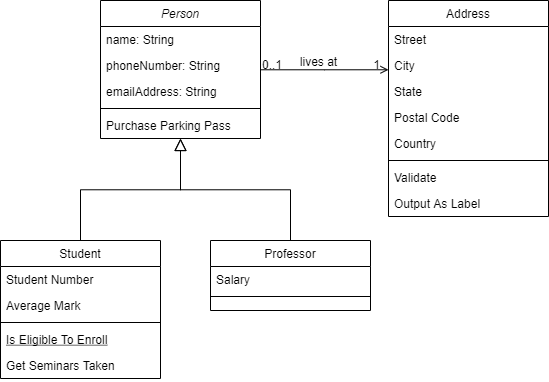

The diagram above was exported from draw.io. Its source (the exported page's mxGraphModel, read from the mxfile embedded in the PNG):
<mxGraphModel dx="716" dy="399" grid="1" gridSize="10" guides="1" tooltips="1" connect="1" arrows="1" fold="1" page="1" pageScale="1" pageWidth="827" pageHeight="1169" math="0" shadow="0">
  <root>
    <mxCell id="WIyWlLk6GJQsqaUBKTNV-0" />
    <mxCell id="WIyWlLk6GJQsqaUBKTNV-1" parent="WIyWlLk6GJQsqaUBKTNV-0" />
    <mxCell id="zkfFHV4jXpPFQw0GAbJ--0" value="Person" style="swimlane;fontStyle=2;align=center;verticalAlign=top;childLayout=stackLayout;horizontal=1;startSize=26;horizontalStack=0;resizeParent=1;resizeLast=0;collapsible=1;marginBottom=0;rounded=0;shadow=0;strokeWidth=1;" parent="WIyWlLk6GJQsqaUBKTNV-1" vertex="1">
      <mxGeometry x="220" y="120" width="160" height="138" as="geometry">
        <mxRectangle x="230" y="140" width="160" height="26" as="alternateBounds" />
      </mxGeometry>
    </mxCell>
    <mxCell id="zkfFHV4jXpPFQw0GAbJ--1" value="name: String" style="text;align=left;verticalAlign=top;spacingLeft=4;spacingRight=4;overflow=hidden;rotatable=0;points=[[0,0.5],[1,0.5]];portConstraint=eastwest;" parent="zkfFHV4jXpPFQw0GAbJ--0" vertex="1">
      <mxGeometry y="26" width="160" height="26" as="geometry" />
    </mxCell>
    <mxCell id="zkfFHV4jXpPFQw0GAbJ--2" value="phoneNumber: String" style="text;align=left;verticalAlign=top;spacingLeft=4;spacingRight=4;overflow=hidden;rotatable=0;points=[[0,0.5],[1,0.5]];portConstraint=eastwest;rounded=0;shadow=0;html=0;" parent="zkfFHV4jXpPFQw0GAbJ--0" vertex="1">
      <mxGeometry y="52" width="160" height="26" as="geometry" />
    </mxCell>
    <mxCell id="zkfFHV4jXpPFQw0GAbJ--3" value="emailAddress: String" style="text;align=left;verticalAlign=top;spacingLeft=4;spacingRight=4;overflow=hidden;rotatable=0;points=[[0,0.5],[1,0.5]];portConstraint=eastwest;rounded=0;shadow=0;html=0;" parent="zkfFHV4jXpPFQw0GAbJ--0" vertex="1">
      <mxGeometry y="78" width="160" height="26" as="geometry" />
    </mxCell>
    <mxCell id="zkfFHV4jXpPFQw0GAbJ--4" value="" style="line;html=1;strokeWidth=1;align=left;verticalAlign=middle;spacingTop=-1;spacingLeft=3;spacingRight=3;rotatable=0;labelPosition=right;points=[];portConstraint=eastwest;" parent="zkfFHV4jXpPFQw0GAbJ--0" vertex="1">
      <mxGeometry y="104" width="160" height="8" as="geometry" />
    </mxCell>
    <mxCell id="zkfFHV4jXpPFQw0GAbJ--5" value="Purchase Parking Pass" style="text;align=left;verticalAlign=top;spacingLeft=4;spacingRight=4;overflow=hidden;rotatable=0;points=[[0,0.5],[1,0.5]];portConstraint=eastwest;" parent="zkfFHV4jXpPFQw0GAbJ--0" vertex="1">
      <mxGeometry y="112" width="160" height="26" as="geometry" />
    </mxCell>
    <mxCell id="zkfFHV4jXpPFQw0GAbJ--6" value="Student" style="swimlane;fontStyle=0;align=center;verticalAlign=top;childLayout=stackLayout;horizontal=1;startSize=26;horizontalStack=0;resizeParent=1;resizeLast=0;collapsible=1;marginBottom=0;rounded=0;shadow=0;strokeWidth=1;" parent="WIyWlLk6GJQsqaUBKTNV-1" vertex="1">
      <mxGeometry x="120" y="360" width="160" height="138" as="geometry">
        <mxRectangle x="130" y="380" width="160" height="26" as="alternateBounds" />
      </mxGeometry>
    </mxCell>
    <mxCell id="zkfFHV4jXpPFQw0GAbJ--7" value="Student Number" style="text;align=left;verticalAlign=top;spacingLeft=4;spacingRight=4;overflow=hidden;rotatable=0;points=[[0,0.5],[1,0.5]];portConstraint=eastwest;" parent="zkfFHV4jXpPFQw0GAbJ--6" vertex="1">
      <mxGeometry y="26" width="160" height="26" as="geometry" />
    </mxCell>
    <mxCell id="zkfFHV4jXpPFQw0GAbJ--8" value="Average Mark" style="text;align=left;verticalAlign=top;spacingLeft=4;spacingRight=4;overflow=hidden;rotatable=0;points=[[0,0.5],[1,0.5]];portConstraint=eastwest;rounded=0;shadow=0;html=0;" parent="zkfFHV4jXpPFQw0GAbJ--6" vertex="1">
      <mxGeometry y="52" width="160" height="26" as="geometry" />
    </mxCell>
    <mxCell id="zkfFHV4jXpPFQw0GAbJ--9" value="" style="line;html=1;strokeWidth=1;align=left;verticalAlign=middle;spacingTop=-1;spacingLeft=3;spacingRight=3;rotatable=0;labelPosition=right;points=[];portConstraint=eastwest;" parent="zkfFHV4jXpPFQw0GAbJ--6" vertex="1">
      <mxGeometry y="78" width="160" height="8" as="geometry" />
    </mxCell>
    <mxCell id="zkfFHV4jXpPFQw0GAbJ--10" value="Is Eligible To Enroll" style="text;align=left;verticalAlign=top;spacingLeft=4;spacingRight=4;overflow=hidden;rotatable=0;points=[[0,0.5],[1,0.5]];portConstraint=eastwest;fontStyle=4" parent="zkfFHV4jXpPFQw0GAbJ--6" vertex="1">
      <mxGeometry y="86" width="160" height="26" as="geometry" />
    </mxCell>
    <mxCell id="zkfFHV4jXpPFQw0GAbJ--11" value="Get Seminars Taken" style="text;align=left;verticalAlign=top;spacingLeft=4;spacingRight=4;overflow=hidden;rotatable=0;points=[[0,0.5],[1,0.5]];portConstraint=eastwest;" parent="zkfFHV4jXpPFQw0GAbJ--6" vertex="1">
      <mxGeometry y="112" width="160" height="26" as="geometry" />
    </mxCell>
    <mxCell id="zkfFHV4jXpPFQw0GAbJ--12" value="" style="endArrow=block;endSize=10;endFill=0;shadow=0;strokeWidth=1;rounded=0;edgeStyle=elbowEdgeStyle;elbow=vertical;" parent="WIyWlLk6GJQsqaUBKTNV-1" source="zkfFHV4jXpPFQw0GAbJ--6" target="zkfFHV4jXpPFQw0GAbJ--0" edge="1">
      <mxGeometry width="160" relative="1" as="geometry">
        <mxPoint x="200" y="203" as="sourcePoint" />
        <mxPoint x="200" y="203" as="targetPoint" />
      </mxGeometry>
    </mxCell>
    <mxCell id="zkfFHV4jXpPFQw0GAbJ--13" value="Professor" style="swimlane;fontStyle=0;align=center;verticalAlign=top;childLayout=stackLayout;horizontal=1;startSize=26;horizontalStack=0;resizeParent=1;resizeLast=0;collapsible=1;marginBottom=0;rounded=0;shadow=0;strokeWidth=1;" parent="WIyWlLk6GJQsqaUBKTNV-1" vertex="1">
      <mxGeometry x="330" y="360" width="160" height="70" as="geometry">
        <mxRectangle x="340" y="380" width="170" height="26" as="alternateBounds" />
      </mxGeometry>
    </mxCell>
    <mxCell id="zkfFHV4jXpPFQw0GAbJ--14" value="Salary" style="text;align=left;verticalAlign=top;spacingLeft=4;spacingRight=4;overflow=hidden;rotatable=0;points=[[0,0.5],[1,0.5]];portConstraint=eastwest;" parent="zkfFHV4jXpPFQw0GAbJ--13" vertex="1">
      <mxGeometry y="26" width="160" height="26" as="geometry" />
    </mxCell>
    <mxCell id="zkfFHV4jXpPFQw0GAbJ--15" value="" style="line;html=1;strokeWidth=1;align=left;verticalAlign=middle;spacingTop=-1;spacingLeft=3;spacingRight=3;rotatable=0;labelPosition=right;points=[];portConstraint=eastwest;" parent="zkfFHV4jXpPFQw0GAbJ--13" vertex="1">
      <mxGeometry y="52" width="160" height="8" as="geometry" />
    </mxCell>
    <mxCell id="zkfFHV4jXpPFQw0GAbJ--16" value="" style="endArrow=block;endSize=10;endFill=0;shadow=0;strokeWidth=1;rounded=0;edgeStyle=elbowEdgeStyle;elbow=vertical;" parent="WIyWlLk6GJQsqaUBKTNV-1" source="zkfFHV4jXpPFQw0GAbJ--13" target="zkfFHV4jXpPFQw0GAbJ--0" edge="1">
      <mxGeometry width="160" relative="1" as="geometry">
        <mxPoint x="210" y="373" as="sourcePoint" />
        <mxPoint x="310" y="271" as="targetPoint" />
      </mxGeometry>
    </mxCell>
    <mxCell id="zkfFHV4jXpPFQw0GAbJ--17" value="Address" style="swimlane;fontStyle=0;align=center;verticalAlign=top;childLayout=stackLayout;horizontal=1;startSize=26;horizontalStack=0;resizeParent=1;resizeLast=0;collapsible=1;marginBottom=0;rounded=0;shadow=0;strokeWidth=1;" parent="WIyWlLk6GJQsqaUBKTNV-1" vertex="1">
      <mxGeometry x="508" y="120" width="160" height="216" as="geometry">
        <mxRectangle x="550" y="140" width="160" height="26" as="alternateBounds" />
      </mxGeometry>
    </mxCell>
    <mxCell id="zkfFHV4jXpPFQw0GAbJ--18" value="Street" style="text;align=left;verticalAlign=top;spacingLeft=4;spacingRight=4;overflow=hidden;rotatable=0;points=[[0,0.5],[1,0.5]];portConstraint=eastwest;" parent="zkfFHV4jXpPFQw0GAbJ--17" vertex="1">
      <mxGeometry y="26" width="160" height="26" as="geometry" />
    </mxCell>
    <mxCell id="zkfFHV4jXpPFQw0GAbJ--19" value="City" style="text;align=left;verticalAlign=top;spacingLeft=4;spacingRight=4;overflow=hidden;rotatable=0;points=[[0,0.5],[1,0.5]];portConstraint=eastwest;rounded=0;shadow=0;html=0;" parent="zkfFHV4jXpPFQw0GAbJ--17" vertex="1">
      <mxGeometry y="52" width="160" height="26" as="geometry" />
    </mxCell>
    <mxCell id="zkfFHV4jXpPFQw0GAbJ--20" value="State" style="text;align=left;verticalAlign=top;spacingLeft=4;spacingRight=4;overflow=hidden;rotatable=0;points=[[0,0.5],[1,0.5]];portConstraint=eastwest;rounded=0;shadow=0;html=0;" parent="zkfFHV4jXpPFQw0GAbJ--17" vertex="1">
      <mxGeometry y="78" width="160" height="26" as="geometry" />
    </mxCell>
    <mxCell id="zkfFHV4jXpPFQw0GAbJ--21" value="Postal Code" style="text;align=left;verticalAlign=top;spacingLeft=4;spacingRight=4;overflow=hidden;rotatable=0;points=[[0,0.5],[1,0.5]];portConstraint=eastwest;rounded=0;shadow=0;html=0;" parent="zkfFHV4jXpPFQw0GAbJ--17" vertex="1">
      <mxGeometry y="104" width="160" height="26" as="geometry" />
    </mxCell>
    <mxCell id="zkfFHV4jXpPFQw0GAbJ--22" value="Country" style="text;align=left;verticalAlign=top;spacingLeft=4;spacingRight=4;overflow=hidden;rotatable=0;points=[[0,0.5],[1,0.5]];portConstraint=eastwest;rounded=0;shadow=0;html=0;" parent="zkfFHV4jXpPFQw0GAbJ--17" vertex="1">
      <mxGeometry y="130" width="160" height="26" as="geometry" />
    </mxCell>
    <mxCell id="zkfFHV4jXpPFQw0GAbJ--23" value="" style="line;html=1;strokeWidth=1;align=left;verticalAlign=middle;spacingTop=-1;spacingLeft=3;spacingRight=3;rotatable=0;labelPosition=right;points=[];portConstraint=eastwest;" parent="zkfFHV4jXpPFQw0GAbJ--17" vertex="1">
      <mxGeometry y="156" width="160" height="8" as="geometry" />
    </mxCell>
    <mxCell id="zkfFHV4jXpPFQw0GAbJ--24" value="Validate" style="text;align=left;verticalAlign=top;spacingLeft=4;spacingRight=4;overflow=hidden;rotatable=0;points=[[0,0.5],[1,0.5]];portConstraint=eastwest;" parent="zkfFHV4jXpPFQw0GAbJ--17" vertex="1">
      <mxGeometry y="164" width="160" height="26" as="geometry" />
    </mxCell>
    <mxCell id="zkfFHV4jXpPFQw0GAbJ--25" value="Output As Label" style="text;align=left;verticalAlign=top;spacingLeft=4;spacingRight=4;overflow=hidden;rotatable=0;points=[[0,0.5],[1,0.5]];portConstraint=eastwest;" parent="zkfFHV4jXpPFQw0GAbJ--17" vertex="1">
      <mxGeometry y="190" width="160" height="26" as="geometry" />
    </mxCell>
    <mxCell id="zkfFHV4jXpPFQw0GAbJ--26" value="" style="endArrow=open;shadow=0;strokeWidth=1;rounded=0;endFill=1;edgeStyle=elbowEdgeStyle;elbow=vertical;" parent="WIyWlLk6GJQsqaUBKTNV-1" source="zkfFHV4jXpPFQw0GAbJ--0" target="zkfFHV4jXpPFQw0GAbJ--17" edge="1">
      <mxGeometry x="0.5" y="41" relative="1" as="geometry">
        <mxPoint x="380" y="192" as="sourcePoint" />
        <mxPoint x="540" y="192" as="targetPoint" />
        <mxPoint x="-40" y="32" as="offset" />
      </mxGeometry>
    </mxCell>
    <mxCell id="zkfFHV4jXpPFQw0GAbJ--27" value="0..1" style="resizable=0;align=left;verticalAlign=bottom;labelBackgroundColor=none;fontSize=12;" parent="zkfFHV4jXpPFQw0GAbJ--26" connectable="0" vertex="1">
      <mxGeometry x="-1" relative="1" as="geometry">
        <mxPoint y="4" as="offset" />
      </mxGeometry>
    </mxCell>
    <mxCell id="zkfFHV4jXpPFQw0GAbJ--28" value="1" style="resizable=0;align=right;verticalAlign=bottom;labelBackgroundColor=none;fontSize=12;" parent="zkfFHV4jXpPFQw0GAbJ--26" connectable="0" vertex="1">
      <mxGeometry x="1" relative="1" as="geometry">
        <mxPoint x="-7" y="4" as="offset" />
      </mxGeometry>
    </mxCell>
    <mxCell id="zkfFHV4jXpPFQw0GAbJ--29" value="lives at" style="text;html=1;resizable=0;points=[];;align=center;verticalAlign=middle;labelBackgroundColor=none;rounded=0;shadow=0;strokeWidth=1;fontSize=12;" parent="zkfFHV4jXpPFQw0GAbJ--26" vertex="1" connectable="0">
      <mxGeometry x="0.5" y="49" relative="1" as="geometry">
        <mxPoint x="-38" y="40" as="offset" />
      </mxGeometry>
    </mxCell>
  </root>
</mxGraphModel>